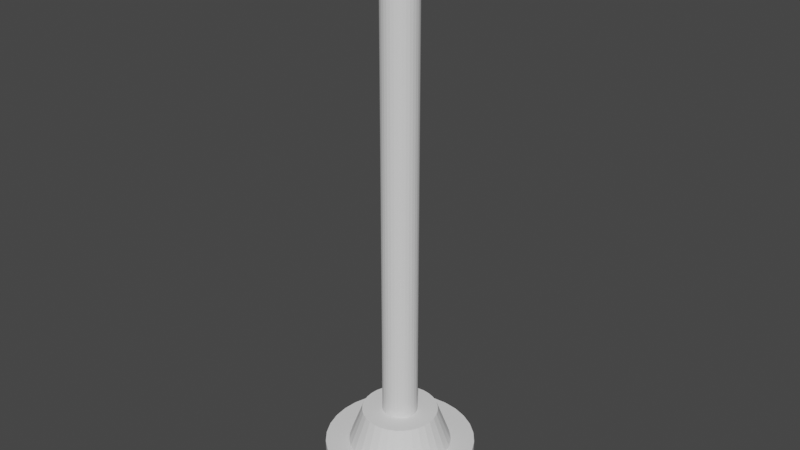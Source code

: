 # Source: Flag.blend  (saved by Blender 3.5.10; exported with 4.5.12 LTS)
import bpy
from mathutils import Matrix  # noqa: F401  (used for matrix-valued properties, if any)

bpy.ops.wm.read_factory_settings(use_empty=True)
scene = bpy.context.scene
scene.name = 'Scene'

# ---- collections
col_collection = bpy.data.collections.new('Collection'); scene.collection.children.link(col_collection)

# ---- world
world_world = bpy.data.worlds.new('World'); scene.world = world_world
world_world.use_nodes = True; world_world.node_tree.nodes.clear()
_N = world_world.node_tree.nodes; _L = world_world.node_tree.links
n0 = _N.new('ShaderNodeOutputWorld'); n0.name = 'World Output'; n0.location = (300, 300)
n1 = _N.new('ShaderNodeBackground'); n1.name = 'Background'; n1.location = (10, 300)
n1.inputs[0].default_value = (0.05088, 0.05088, 0.05088, 1.0)
_L.new(n1.outputs[0], n0.inputs[0])
n0.is_active_output = True
world_world.color = (0.05088, 0.05088, 0.05088)
world_world.use_sun_shadow = False
world_world.sun_shadow_jitter_overblur = 0.0

# ---- meshes
me_cylinder = bpy.data.meshes.new('Cylinder')
me_cylinder.from_pydata([(0.0, 1.01, -0.3589), (0.0, 0.6915, 0.3589), (0.1971, 0.991, -0.3589), (0.1349, 0.6782, 0.3589), (0.3867, 0.9335, -0.3589), (0.2646, 0.6389, 0.3589), (0.5613, 0.8401, -0.3589), (0.3842, 0.575, 0.3589), (0.7144, 0.7144, -0.3589), (0.489, 0.489, 0.3589), (0.8401, 0.5613, -0.3589), (0.575, 0.3842, 0.3589), (0.9335, 0.3867, -0.3589), (0.6389, 0.2646, 0.3589), (0.991, 0.1971, -0.3589), (0.6782, 0.1349, 0.3589), (1.01, 0.0, -0.3589), (0.6915, 0.0, 0.3589), (0.991, -0.1971, -0.3589), (0.6782, -0.1349, 0.3589), (0.9335, -0.3867, -0.3589), (0.6389, -0.2646, 0.3589), (0.8401, -0.5613, -0.3589), (0.575, -0.3842, 0.3589), (0.7144, -0.7144, -0.3589), (0.489, -0.489, 0.3589), (0.5613, -0.8401, -0.3589), (0.3842, -0.575, 0.3589), (0.3867, -0.9335, -0.3589), (0.2646, -0.6389, 0.3589), (0.1971, -0.991, -0.3589), (0.1349, -0.6782, 0.3589), (0.0, -1.01, -0.3589), (0.0, -0.6915, 0.3589), (-0.1971, -0.991, -0.3589), (-0.1349, -0.6782, 0.3589), (-0.3867, -0.9335, -0.3589), (-0.2646, -0.6389, 0.3589), (-0.5613, -0.8401, -0.3589), (-0.3842, -0.575, 0.3589), (-0.7144, -0.7144, -0.3589), (-0.489, -0.489, 0.3589), (-0.8401, -0.5613, -0.3589), (-0.575, -0.3842, 0.3589), (-0.9335, -0.3867, -0.3589), (-0.6389, -0.2646, 0.3589), (-0.991, -0.1971, -0.3589), (-0.6782, -0.1349, 0.3589), (-1.01, 0.0, -0.3589), (-0.6915, 0.0, 0.3589), (-0.991, 0.1971, -0.3589), (-0.6782, 0.1349, 0.3589), (-0.9335, 0.3867, -0.3589), (-0.6389, 0.2646, 0.3589), (-0.8401, 0.5613, -0.3589), (-0.575, 0.3842, 0.3589), (-0.7144, 0.7144, -0.3589), (-0.489, 0.489, 0.3589), (-0.5613, 0.8401, -0.3589), (-0.3842, 0.575, 0.3589), (-0.3867, 0.9335, -0.3589), (-0.2646, 0.6389, 0.3589), (-0.1971, 0.991, -0.3589), (-0.1349, 0.6782, 0.3589), (0.1971, 0.991, 0.3589), (0.0, 1.01, 0.3589), (0.3867, 0.9335, 0.3589), (0.5613, 0.8401, 0.3589), (0.7144, 0.7144, 0.3589), (0.8401, 0.5613, 0.3589), (0.9335, 0.3867, 0.3589), (0.991, 0.1971, 0.3589), (1.01, 0.0, 0.3589), (0.991, -0.1971, 0.3589), (0.9335, -0.3867, 0.3589), (0.8401, -0.5613, 0.3589), (0.7144, -0.7144, 0.3589), (0.5613, -0.8401, 0.3589), (0.3867, -0.9335, 0.3589), (0.1971, -0.991, 0.3589), (0.0, -1.01, 0.3589), (-0.1971, -0.991, 0.3589), (-0.3867, -0.9335, 0.3589), (-0.5613, -0.8401, 0.3589), (-0.7144, -0.7144, 0.3589), (-0.8401, -0.5613, 0.3589), (-0.9335, -0.3867, 0.3589), (-0.991, -0.1971, 0.3589), (-1.01, 0.0, 0.3589), (-0.991, 0.1971, 0.3589), (-0.9335, 0.3867, 0.3589), (-0.8401, 0.5613, 0.3589), (-0.7144, 0.7144, 0.3589), (-0.5613, 0.8401, 0.3589), (-0.3867, 0.9335, 0.3589), (-0.1971, 0.991, 0.3589), (0.04612, 0.2319, 0.8483), (-8.486e-08, 0.2364, 0.8483), (0.09047, 0.2184, 0.8483), (0.1313, 0.1966, 0.8483), (0.1672, 0.1672, 0.8483), (0.1966, 0.1313, 0.8483), (0.2184, 0.09047, 0.8483), (0.2319, 0.04612, 0.8483), (0.2364, 7.655e-08, 0.8483), (0.2319, -0.04612, 0.8483), (0.2184, -0.09047, 0.8483), (0.1966, -0.1313, 0.8483), (0.1672, -0.1672, 0.8483), (0.1313, -0.1966, 0.8483), (0.09047, -0.2184, 0.8483), (0.04612, -0.2319, 0.8483), (7.892e-08, -0.2364, 0.8483), (-0.04612, -0.2319, 0.8483), (-0.09047, -0.2184, 0.8483), (-0.1313, -0.1966, 0.8483), (-0.1672, -0.1672, 0.8483), (-0.1966, -0.1313, 0.8483), (-0.2184, -0.09047, 0.8483), (-0.2319, -0.04612, 0.8483), (-0.2364, -8.518e-08, 0.8483), (-0.2319, 0.04612, 0.8483), (-0.2184, 0.09047, 0.8483), (-0.1966, 0.1313, 0.8483), (-0.1672, 0.1672, 0.8483), (-0.1313, 0.1966, 0.8483), (-0.09047, 0.2184, 0.8483), (-0.04612, 0.2319, 0.8483), (0.09947, 0.5001, 0.8483), (-2.968e-09, 0.5099, 0.8483), (0.1951, 0.4711, 0.8483), (0.2833, 0.4239, 0.8483), (0.3605, 0.3605, 0.8483), (0.4239, 0.2833, 0.8483), (0.4711, 0.1951, 0.8483), (0.5001, 0.09947, 0.8483), (0.5099, -6.361e-09, 0.8483), (0.5001, -0.09947, 0.8483), (0.4711, -0.1951, 0.8483), (0.4239, -0.2833, 0.8483), (0.3605, -0.3605, 0.8483), (0.2833, -0.4239, 0.8483), (0.1951, -0.4711, 0.8483), (0.09947, -0.5001, 0.8483), (-2.968e-09, -0.5099, 0.8483), (-0.09947, -0.5001, 0.8483), (-0.1951, -0.4711, 0.8483), (-0.2833, -0.4239, 0.8483), (-0.3605, -0.3605, 0.8483), (-0.4239, -0.2833, 0.8483), (-0.4711, -0.1951, 0.8483), (-0.5001, -0.09947, 0.8483), (-0.5099, -6.361e-09, 0.8483), (-0.5001, 0.09947, 0.8483), (-0.4711, 0.1951, 0.8483), (-0.4239, 0.2833, 0.8483), (-0.3605, 0.3605, 0.8483), (-0.2833, 0.4239, 0.8483), (-0.1951, 0.4711, 0.8483), (-0.09947, 0.5001, 0.8483), (0.04612, 0.2319, 7.564), (1.564e-06, 0.2364, 7.564), (0.09047, 0.2184, 7.564), (0.1313, 0.1966, 7.564), (0.1672, 0.1672, 7.564), (0.1966, 0.1313, 7.564), (0.2184, 0.09047, 7.564), (0.2319, 0.04612, 7.564), (0.2364, 7.655e-08, 7.564), (0.2319, -0.04612, 7.564), (0.2184, -0.09047, 7.564), (0.1966, -0.1313, 7.564), (0.1672, -0.1672, 7.564), (0.1313, -0.1966, 7.564), (0.09047, -0.2184, 7.564), (0.04612, -0.2319, 7.564), (1.728e-06, -0.2364, 7.564), (-0.04612, -0.2319, 7.564), (-0.09047, -0.2184, 7.564), (-0.1313, -0.1966, 7.564), (-0.1672, -0.1672, 7.564), (-0.1966, -0.1313, 7.564), (-0.2184, -0.09047, 7.564), (-0.2319, -0.04612, 7.564), (-0.2364, -8.518e-08, 7.564), (-0.2319, 0.04612, 7.564), (-0.2184, 0.09047, 7.564), (-0.1966, 0.1313, 7.564), (-0.1672, 0.1672, 7.564), (-0.1313, 0.1966, 7.564), (-0.09047, 0.2184, 7.564), (-0.04612, 0.2319, 7.564)], [], [(0, 65, 64, 2), (2, 64, 66, 4), (4, 66, 67, 6), (6, 67, 68, 8), (8, 68, 69, 10), (10, 69, 70, 12), (12, 70, 71, 14), (14, 71, 72, 16), (16, 72, 73, 18), (18, 73, 74, 20), (20, 74, 75, 22), (22, 75, 76, 24), (24, 76, 77, 26), (26, 77, 78, 28), (28, 78, 79, 30), (30, 79, 80, 32), (32, 80, 81, 34), (34, 81, 82, 36), (36, 82, 83, 38), (38, 83, 84, 40), (40, 84, 85, 42), (42, 85, 86, 44), (44, 86, 87, 46), (46, 87, 88, 48), (48, 88, 89, 50), (50, 89, 90, 52), (52, 90, 91, 54), (54, 91, 92, 56), (56, 92, 93, 58), (58, 93, 94, 60), (33, 31, 143, 144), (60, 94, 95, 62), (62, 95, 65, 0), (0, 2, 4, 6, 8, 10, 12, 14, 16, 18, 20, 22, 24, 26, 28, 30, 32, 34, 36, 38, 40, 42, 44, 46, 48, 50, 52, 54, 56, 58, 60, 62), (1, 3, 64, 65), (3, 5, 66, 64), (5, 7, 67, 66), (7, 9, 68, 67), (9, 11, 69, 68), (11, 13, 70, 69), (13, 15, 71, 70), (15, 17, 72, 71), (17, 19, 73, 72), (19, 21, 74, 73), (21, 23, 75, 74), (23, 25, 76, 75), (25, 27, 77, 76), (27, 29, 78, 77), (29, 31, 79, 78), (31, 33, 80, 79), (33, 35, 81, 80), (35, 37, 82, 81), (37, 39, 83, 82), (39, 41, 84, 83), (41, 43, 85, 84), (43, 45, 86, 85), (45, 47, 87, 86), (47, 49, 88, 87), (49, 51, 89, 88), (51, 53, 90, 89), (53, 55, 91, 90), (55, 57, 92, 91), (57, 59, 93, 92), (59, 61, 94, 93), (61, 63, 95, 94), (63, 1, 65, 95), (115, 114, 178, 179), (7, 5, 130, 131), (61, 59, 157, 158), (35, 33, 144, 145), (9, 7, 131, 132), (63, 61, 158, 159), (37, 35, 145, 146), (11, 9, 132, 133), (1, 63, 159, 129), (39, 37, 146, 147), (13, 11, 133, 134), (41, 39, 147, 148), (15, 13, 134, 135), (43, 41, 148, 149), (17, 15, 135, 136), (45, 43, 149, 150), (19, 17, 136, 137), (47, 45, 150, 151), (21, 19, 137, 138), (49, 47, 151, 152), (23, 21, 138, 139), (51, 49, 152, 153), (25, 23, 139, 140), (53, 51, 153, 154), (27, 25, 140, 141), (55, 53, 154, 155), (29, 27, 141, 142), (3, 1, 129, 128), (57, 55, 155, 156), (31, 29, 142, 143), (5, 3, 128, 130), (59, 57, 156, 157), (97, 96, 128, 129), (96, 98, 130, 128), (98, 99, 131, 130), (99, 100, 132, 131), (100, 101, 133, 132), (101, 102, 134, 133), (102, 103, 135, 134), (103, 104, 136, 135), (104, 105, 137, 136), (105, 106, 138, 137), (106, 107, 139, 138), (107, 108, 140, 139), (108, 109, 141, 140), (109, 110, 142, 141), (110, 111, 143, 142), (111, 112, 144, 143), (112, 113, 145, 144), (113, 114, 146, 145), (114, 115, 147, 146), (115, 116, 148, 147), (116, 117, 149, 148), (117, 118, 150, 149), (118, 119, 151, 150), (119, 120, 152, 151), (120, 121, 153, 152), (121, 122, 154, 153), (122, 123, 155, 154), (123, 124, 156, 155), (124, 125, 157, 156), (125, 126, 158, 157), (126, 127, 159, 158), (127, 97, 129, 159), (160, 161, 191, 190, 189, 188, 187, 186, 185, 184, 183, 182, 181, 180, 179, 178, 177, 176, 175, 174, 173, 172, 171, 170, 169, 168, 167, 166, 165, 164, 163, 162), (102, 101, 165, 166), (116, 115, 179, 180), (103, 102, 166, 167), (117, 116, 180, 181), (104, 103, 167, 168), (118, 117, 181, 182), (105, 104, 168, 169), (119, 118, 182, 183), (106, 105, 169, 170), (120, 119, 183, 184), (107, 106, 170, 171), (121, 120, 184, 185), (108, 107, 171, 172), (122, 121, 185, 186), (109, 108, 172, 173), (123, 122, 186, 187), (110, 109, 173, 174), (96, 97, 161, 160), (124, 123, 187, 188), (111, 110, 174, 175), (98, 96, 160, 162), (125, 124, 188, 189), (112, 111, 175, 176), (99, 98, 162, 163), (126, 125, 189, 190), (113, 112, 176, 177), (100, 99, 163, 164), (127, 126, 190, 191), (114, 113, 177, 178), (101, 100, 164, 165), (97, 127, 191, 161)])
_uv = me_cylinder.uv_layers.new(name='UVMap')
_uv.uv.foreach_set('vector', [1.0, 0.5, 1.0, 1.0, 0.9688, 1.0, 0.9688, 0.5, 0.9688, 0.5, 0.9688, 1.0, 0.9375, 1.0, 0.9375, 0.5, 0.9375, 0.5, 0.9375, 1.0, 0.9062, 1.0, 0.9062, 0.5, 0.9062, 0.5, 0.9062, 1.0, 0.875, 1.0, 0.875, 0.5, 0.875, 0.5, 0.875, 1.0, 0.8438, 1.0, 0.8438, 0.5, 0.8438, 0.5, 0.8438, 1.0, 0.8125, 1.0, 0.8125, 0.5, 0.8125, 0.5, 0.8125, 1.0, 0.7812, 1.0, 0.7812, 0.5, 0.7812, 0.5, 0.7812, 1.0, 0.75, 1.0, 0.75, 0.5, 0.75, 0.5, 0.75, 1.0, 0.7188, 1.0, 0.7188, 0.5, 0.7188, 0.5, 0.7188, 1.0, 0.6875, 1.0, 0.6875, 0.5, 0.6875, 0.5, 0.6875, 1.0, 0.6562, 1.0, 0.6562, 0.5, 0.6562, 0.5, 0.6562, 1.0, 0.625, 1.0, 0.625, 0.5, 0.625, 0.5, 0.625, 1.0, 0.5938, 1.0, 0.5938, 0.5, 0.5938, 0.5, 0.5938, 1.0, 0.5625, 1.0, 0.5625, 0.5, 0.5625, 0.5, 0.5625, 1.0, 0.5312, 1.0, 0.5312, 0.5, 0.5312, 0.5, 0.5312, 1.0, 0.5, 1.0, 0.5, 0.5, 0.5, 0.5, 0.5, 1.0, 0.4688, 1.0, 0.4688, 0.5, 0.4688, 0.5, 0.4688, 1.0, 0.4375, 1.0, 0.4375, 0.5, 0.4375, 0.5, 0.4375, 1.0, 0.4062, 1.0, 0.4062, 0.5, 0.4062, 0.5, 0.4062, 1.0, 0.375, 1.0, 0.375, 0.5, 0.375, 0.5, 0.375, 1.0, 0.3438, 1.0, 0.3438, 0.5, 0.3438, 0.5, 0.3438, 1.0, 0.3125, 1.0, 0.3125, 0.5, 0.3125, 0.5, 0.3125, 1.0, 0.2812, 1.0, 0.2812, 0.5, 0.2812, 0.5, 0.2812, 1.0, 0.25, 1.0, 0.25, 0.5, 0.25, 0.5, 0.25, 1.0, 0.2188, 1.0, 0.2188, 0.5, 0.2188, 0.5, 0.2188, 1.0, 0.1875, 1.0, 0.1875, 0.5, 0.1875, 0.5, 0.1875, 1.0, 0.1562, 1.0, 0.1562, 0.5, 0.1562, 0.5, 0.1562, 1.0, 0.125, 1.0, 0.125, 0.5, 0.125, 0.5, 0.125, 1.0, 0.09375, 1.0, 0.09375, 0.5, 0.09375, 0.5, 0.09375, 1.0, 0.0625, 1.0, 0.0625, 0.5, 0.25, 0.08574, 0.282, 0.08889, 0.282, 0.08889, 0.25, 0.08574, 0.0625, 0.5, 0.0625, 1.0, 0.03125, 1.0, 0.03125, 0.5, 0.03125, 0.5, 0.03125, 1.0, 0.0, 1.0, 0.0, 0.5, 0.75, 0.49, 0.7968, 0.4854, 0.8418, 0.4717, 0.8833, 0.4496, 0.9197, 0.4197, 0.9496, 0.3833, 0.9717, 0.3418, 0.9854, 0.2968, 0.99, 0.25, 0.9854, 0.2032, 0.9717, 0.1582, 0.9496, 0.1167, 0.9197, 0.08029, 0.8833, 0.05045, 0.8418, 0.02827, 0.7968, 0.01461, 0.75, 0.01, 0.7032, 0.01461, 0.6582, 0.02827, 0.6167, 0.05045, 0.5803, 0.08029, 0.5504, 0.1167, 0.5283, 0.1582, 0.5146, 0.2032, 0.51, 0.25, 0.5146, 0.2968, 0.5283, 0.3418, 0.5504, 0.3833, 0.5803, 0.4197, 0.6167, 0.4496, 0.6582, 0.4717, 0.7032, 0.4854, 0.25, 0.4143, 0.282, 0.4111, 0.2968, 0.4854, 0.25, 0.49, 0.282, 0.4111, 0.3129, 0.4018, 0.3418, 0.4717, 0.2968, 0.4854, 0.3129, 0.4018, 0.3413, 0.3866, 0.3833, 0.4496, 0.3418, 0.4717, 0.3413, 0.3866, 0.3662, 0.3662, 0.4197, 0.4197, 0.3833, 0.4496, 0.3662, 0.3662, 0.3866, 0.3413, 0.4496, 0.3833, 0.4197, 0.4197, 0.3866, 0.3413, 0.4018, 0.3129, 0.4717, 0.3418, 0.4496, 0.3833, 0.4018, 0.3129, 0.4111, 0.282, 0.4854, 0.2968, 0.4717, 0.3418, 0.4111, 0.282, 0.4143, 0.25, 0.49, 0.25, 0.4854, 0.2968, 0.4143, 0.25, 0.4111, 0.218, 0.4854, 0.2032, 0.49, 0.25, 0.4111, 0.218, 0.4018, 0.1871, 0.4717, 0.1582, 0.4854, 0.2032, 0.4018, 0.1871, 0.3866, 0.1587, 0.4496, 0.1167, 0.4717, 0.1582, 0.3866, 0.1587, 0.3662, 0.1338, 0.4197, 0.08029, 0.4496, 0.1167, 0.3662, 0.1338, 0.3413, 0.1134, 0.3833, 0.05045, 0.4197, 0.08029, 0.3413, 0.1134, 0.3129, 0.09824, 0.3418, 0.02827, 0.3833, 0.05045, 0.3129, 0.09824, 0.282, 0.08889, 0.2968, 0.01461, 0.3418, 0.02827, 0.282, 0.08889, 0.25, 0.08574, 0.25, 0.01, 0.2968, 0.01461, 0.25, 0.08574, 0.218, 0.08889, 0.2032, 0.01461, 0.25, 0.01, 0.218, 0.08889, 0.1871, 0.09824, 0.1582, 0.02827, 0.2032, 0.01461, 0.1871, 0.09824, 0.1587, 0.1134, 0.1167, 0.05045, 0.1582, 0.02827, 0.1587, 0.1134, 0.1338, 0.1338, 0.08029, 0.08029, 0.1167, 0.05045, 0.1338, 0.1338, 0.1134, 0.1587, 0.05045, 0.1167, 0.08029, 0.08029, 0.1134, 0.1587, 0.09824, 0.1871, 0.02827, 0.1582, 0.05045, 0.1167, 0.09824, 0.1871, 0.08889, 0.218, 0.01461, 0.2032, 0.02827, 0.1582, 0.08889, 0.218, 0.08574, 0.25, 0.01, 0.25, 0.01461, 0.2032, 0.08574, 0.25, 0.08889, 0.282, 0.01461, 0.2968, 0.01, 0.25, 0.08889, 0.282, 0.09824, 0.3129, 0.02827, 0.3418, 0.01461, 0.2968, 0.09824, 0.3129, 0.1134, 0.3413, 0.05045, 0.3833, 0.02827, 0.3418, 0.1134, 0.3413, 0.1338, 0.3662, 0.08029, 0.4197, 0.05045, 0.3833, 0.1338, 0.3662, 0.1587, 0.3866, 0.1167, 0.4496, 0.08029, 0.4197, 0.1587, 0.3866, 0.1871, 0.4018, 0.1582, 0.4717, 0.1167, 0.4496, 0.1871, 0.4018, 0.218, 0.4111, 0.2032, 0.4854, 0.1582, 0.4717, 0.218, 0.4111, 0.25, 0.4143, 0.25, 0.49, 0.2032, 0.4854, 0.2077, 0.1867, 0.2209, 0.1796, 0.2209, 0.1796, 0.2077, 0.1867, 0.3413, 0.3866, 0.3129, 0.4018, 0.3129, 0.4018, 0.3413, 0.3866, 0.1871, 0.4018, 0.1587, 0.3866, 0.1587, 0.3866, 0.1871, 0.4018, 0.218, 0.08889, 0.25, 0.08574, 0.25, 0.08574, 0.218, 0.08889, 0.3662, 0.3662, 0.3413, 0.3866, 0.3413, 0.3866, 0.3662, 0.3662, 0.218, 0.4111, 0.1871, 0.4018, 0.1871, 0.4018, 0.218, 0.4111, 0.1871, 0.09824, 0.218, 0.08889, 0.218, 0.08889, 0.1871, 0.09824, 0.3866, 0.3413, 0.3662, 0.3662, 0.3662, 0.3662, 0.3866, 0.3413, 0.25, 0.4143, 0.218, 0.4111, 0.218, 0.4111, 0.25, 0.4143, 0.1587, 0.1134, 0.1871, 0.09824, 0.1871, 0.09824, 0.1587, 0.1134, 0.4018, 0.3129, 0.3866, 0.3413, 0.3866, 0.3413, 0.4018, 0.3129, 0.1338, 0.1338, 0.1587, 0.1134, 0.1587, 0.1134, 0.1338, 0.1338, 0.4111, 0.282, 0.4018, 0.3129, 0.4018, 0.3129, 0.4111, 0.282, 0.1134, 0.1587, 0.1338, 0.1338, 0.1338, 0.1338, 0.1134, 0.1587, 0.4143, 0.25, 0.4111, 0.282, 0.4111, 0.282, 0.4143, 0.25, 0.09824, 0.1871, 0.1134, 0.1587, 0.1134, 0.1587, 0.09824, 0.1871, 0.4111, 0.218, 0.4143, 0.25, 0.4143, 0.25, 0.4111, 0.218, 0.08889, 0.218, 0.09824, 0.1871, 0.09824, 0.1871, 0.08889, 0.218, 0.4018, 0.1871, 0.4111, 0.218, 0.4111, 0.218, 0.4018, 0.1871, 0.08574, 0.25, 0.08889, 0.218, 0.08889, 0.218, 0.08574, 0.25, 0.3866, 0.1587, 0.4018, 0.1871, 0.4018, 0.1871, 0.3866, 0.1587, 0.08889, 0.282, 0.08574, 0.25, 0.08574, 0.25, 0.08889, 0.282, 0.3662, 0.1338, 0.3866, 0.1587, 0.3866, 0.1587, 0.3662, 0.1338, 0.09824, 0.3129, 0.08889, 0.282, 0.08889, 0.282, 0.09824, 0.3129, 0.3413, 0.1134, 0.3662, 0.1338, 0.3662, 0.1338, 0.3413, 0.1134, 0.1134, 0.3413, 0.09824, 0.3129, 0.09824, 0.3129, 0.1134, 0.3413, 0.3129, 0.09824, 0.3413, 0.1134, 0.3413, 0.1134, 0.3129, 0.09824, 0.282, 0.4111, 0.25, 0.4143, 0.25, 0.4143, 0.282, 0.4111, 0.1338, 0.3662, 0.1134, 0.3413, 0.1134, 0.3413, 0.1338, 0.3662, 0.282, 0.08889, 0.3129, 0.09824, 0.3129, 0.09824, 0.282, 0.08889, 0.3129, 0.4018, 0.282, 0.4111, 0.282, 0.4111, 0.3129, 0.4018, 0.1587, 0.3866, 0.1338, 0.3662, 0.1338, 0.3662, 0.1587, 0.3866, 0.25, 0.3262, 0.2649, 0.3247, 0.282, 0.4111, 0.25, 0.4143, 0.2649, 0.3247, 0.2791, 0.3204, 0.3129, 0.4018, 0.282, 0.4111, 0.2791, 0.3204, 0.2923, 0.3133, 0.3413, 0.3866, 0.3129, 0.4018, 0.2923, 0.3133, 0.3039, 0.3039, 0.3662, 0.3662, 0.3413, 0.3866, 0.3039, 0.3039, 0.3133, 0.2923, 0.3866, 0.3413, 0.3662, 0.3662, 0.3133, 0.2923, 0.3204, 0.2791, 0.4018, 0.3129, 0.3866, 0.3413, 0.3204, 0.2791, 0.3247, 0.2649, 0.4111, 0.282, 0.4018, 0.3129, 0.3247, 0.2649, 0.3262, 0.25, 0.4143, 0.25, 0.4111, 0.282, 0.3262, 0.25, 0.3247, 0.2351, 0.4111, 0.218, 0.4143, 0.25, 0.3247, 0.2351, 0.3204, 0.2209, 0.4018, 0.1871, 0.4111, 0.218, 0.3204, 0.2209, 0.3133, 0.2077, 0.3866, 0.1587, 0.4018, 0.1871, 0.3133, 0.2077, 0.3039, 0.1961, 0.3662, 0.1338, 0.3866, 0.1587, 0.3039, 0.1961, 0.2923, 0.1867, 0.3413, 0.1134, 0.3662, 0.1338, 0.2923, 0.1867, 0.2791, 0.1796, 0.3129, 0.09824, 0.3413, 0.1134, 0.2791, 0.1796, 0.2649, 0.1753, 0.282, 0.08889, 0.3129, 0.09824, 0.2649, 0.1753, 0.25, 0.1738, 0.25, 0.08574, 0.282, 0.08889, 0.25, 0.1738, 0.2351, 0.1753, 0.218, 0.08889, 0.25, 0.08574, 0.2351, 0.1753, 0.2209, 0.1796, 0.1871, 0.09824, 0.218, 0.08889, 0.2209, 0.1796, 0.2077, 0.1867, 0.1587, 0.1134, 0.1871, 0.09824, 0.2077, 0.1867, 0.1961, 0.1961, 0.1338, 0.1338, 0.1587, 0.1134, 0.1961, 0.1961, 0.1867, 0.2077, 0.1134, 0.1587, 0.1338, 0.1338, 0.1867, 0.2077, 0.1796, 0.2209, 0.09824, 0.1871, 0.1134, 0.1587, 0.1796, 0.2209, 0.1753, 0.2351, 0.08889, 0.218, 0.09824, 0.1871, 0.1753, 0.2351, 0.1738, 0.25, 0.08574, 0.25, 0.08889, 0.218, 0.1738, 0.25, 0.1753, 0.2649, 0.08889, 0.282, 0.08574, 0.25, 0.1753, 0.2649, 0.1796, 0.2791, 0.09824, 0.3129, 0.08889, 0.282, 0.1796, 0.2791, 0.1867, 0.2923, 0.1134, 0.3413, 0.09824, 0.3129, 0.1867, 0.2923, 0.1961, 0.3039, 0.1338, 0.3662, 0.1134, 0.3413, 0.1961, 0.3039, 0.2077, 0.3133, 0.1587, 0.3866, 0.1338, 0.3662, 0.2077, 0.3133, 0.2209, 0.3204, 0.1871, 0.4018, 0.1587, 0.3866, 0.2209, 0.3204, 0.2351, 0.3247, 0.218, 0.4111, 0.1871, 0.4018, 0.2351, 0.3247, 0.25, 0.3262, 0.25, 0.4143, 0.218, 0.4111, 0.2649, 0.3247, 0.25, 0.3262, 0.2351, 0.3247, 0.2209, 0.3204, 0.2077, 0.3133, 0.1961, 0.3039, 0.1867, 0.2923, 0.1796, 0.2791, 0.1753, 0.2649, 0.1738, 0.25, 0.1753, 0.2351, 0.1796, 0.2209, 0.1867, 0.2077, 0.1961, 0.1961, 0.2077, 0.1867, 0.2209, 0.1796, 0.2351, 0.1753, 0.25, 0.1738, 0.2649, 0.1753, 0.2791, 0.1796, 0.2923, 0.1867, 0.3039, 0.1961, 0.3133, 0.2077, 0.3204, 0.2209, 0.3247, 0.2351, 0.3262, 0.25, 0.3247, 0.2649, 0.3204, 0.2791, 0.3133, 0.2923, 0.3039, 0.3039, 0.2923, 0.3133, 0.2791, 0.3204, 0.3204, 0.2791, 0.3133, 0.2923, 0.3133, 0.2923, 0.3204, 0.2791, 0.1961, 0.1961, 0.2077, 0.1867, 0.2077, 0.1867, 0.1961, 0.1961, 0.3247, 0.2649, 0.3204, 0.2791, 0.3204, 0.2791, 0.3247, 0.2649, 0.1867, 0.2077, 0.1961, 0.1961, 0.1961, 0.1961, 0.1867, 0.2077, 0.3262, 0.25, 0.3247, 0.2649, 0.3247, 0.2649, 0.3262, 0.25, 0.1796, 0.2209, 0.1867, 0.2077, 0.1867, 0.2077, 0.1796, 0.2209, 0.3247, 0.2351, 0.3262, 0.25, 0.3262, 0.25, 0.3247, 0.2351, 0.1753, 0.2351, 0.1796, 0.2209, 0.1796, 0.2209, 0.1753, 0.2351, 0.3204, 0.2209, 0.3247, 0.2351, 0.3247, 0.2351, 0.3204, 0.2209, 0.1738, 0.25, 0.1753, 0.2351, 0.1753, 0.2351, 0.1738, 0.25, 0.3133, 0.2077, 0.3204, 0.2209, 0.3204, 0.2209, 0.3133, 0.2077, 0.1753, 0.2649, 0.1738, 0.25, 0.1738, 0.25, 0.1753, 0.2649, 0.3039, 0.1961, 0.3133, 0.2077, 0.3133, 0.2077, 0.3039, 0.1961, 0.1796, 0.2791, 0.1753, 0.2649, 0.1753, 0.2649, 0.1796, 0.2791, 0.2923, 0.1867, 0.3039, 0.1961, 0.3039, 0.1961, 0.2923, 0.1867, 0.1867, 0.2923, 0.1796, 0.2791, 0.1796, 0.2791, 0.1867, 0.2923, 0.2791, 0.1796, 0.2923, 0.1867, 0.2923, 0.1867, 0.2791, 0.1796, 0.2649, 0.3247, 0.25, 0.3262, 0.25, 0.3262, 0.2649, 0.3247, 0.1961, 0.3039, 0.1867, 0.2923, 0.1867, 0.2923, 0.1961, 0.3039, 0.2649, 0.1753, 0.2791, 0.1796, 0.2791, 0.1796, 0.2649, 0.1753, 0.2791, 0.3204, 0.2649, 0.3247, 0.2649, 0.3247, 0.2791, 0.3204, 0.2077, 0.3133, 0.1961, 0.3039, 0.1961, 0.3039, 0.2077, 0.3133, 0.25, 0.1738, 0.2649, 0.1753, 0.2649, 0.1753, 0.25, 0.1738, 0.2923, 0.3133, 0.2791, 0.3204, 0.2791, 0.3204, 0.2923, 0.3133, 0.2209, 0.3204, 0.2077, 0.3133, 0.2077, 0.3133, 0.2209, 0.3204, 0.2351, 0.1753, 0.25, 0.1738, 0.25, 0.1738, 0.2351, 0.1753, 0.3039, 0.3039, 0.2923, 0.3133, 0.2923, 0.3133, 0.3039, 0.3039, 0.2351, 0.3247, 0.2209, 0.3204, 0.2209, 0.3204, 0.2351, 0.3247, 0.2209, 0.1796, 0.2351, 0.1753, 0.2351, 0.1753, 0.2209, 0.1796, 0.3133, 0.2923, 0.3039, 0.3039, 0.3039, 0.3039, 0.3133, 0.2923, 0.25, 0.3262, 0.2351, 0.3247, 0.2351, 0.3247, 0.25, 0.3262])
me_cylinder.update()

# ---- objects
ob_cylinder = bpy.data.objects.new('Cylinder', me_cylinder)

# ---- transforms, parenting, visibility, modifiers, constraints
ob_cylinder.location = (0.002723, 0.001955, 0.3763)

# ---- collection membership
col_collection.objects.link(ob_cylinder)

# ---- scene / render settings (as saved in the file)
scene.frame_start = 1; scene.frame_end = 250; scene.frame_set(1)
scene.render.engine = 'BLENDER_EEVEE_NEXT'
scene.cycles.sampling_pattern = 'TABULATED_SOBOL'
scene.view_settings.view_transform = 'Filmic'
bpy.context.view_layer.update()

# ---- added for rendering (the .blend has no active camera and no usable light): camera, sun
cam_auto = bpy.data.cameras.new('AutoCamera')
cam_auto.lens = 50.0
cam_auto.sensor_width = 36.0
cam_auto.clip_end = 1000.0
ob_auto_camera = bpy.data.objects.new('AutoCamera', cam_auto)
scene.collection.objects.link(ob_auto_camera)
ob_auto_camera.location = (7.79511, -9.34892, 10.2126)
ob_auto_camera.rotation_euler = (1.09748, -7.21219e-08, 0.694738)
scene.camera = ob_auto_camera
light_auto_sun = bpy.data.lights.new('AutoSun', 'SUN')
light_auto_sun.energy = 3.0
light_auto_sun.angle = 0.0523599
ob_auto_sun = bpy.data.objects.new('AutoSun', light_auto_sun)
scene.collection.objects.link(ob_auto_sun)
ob_auto_sun.rotation_euler = (0.872665, 0.174533, 0.523599)
bpy.context.view_layer.update()
